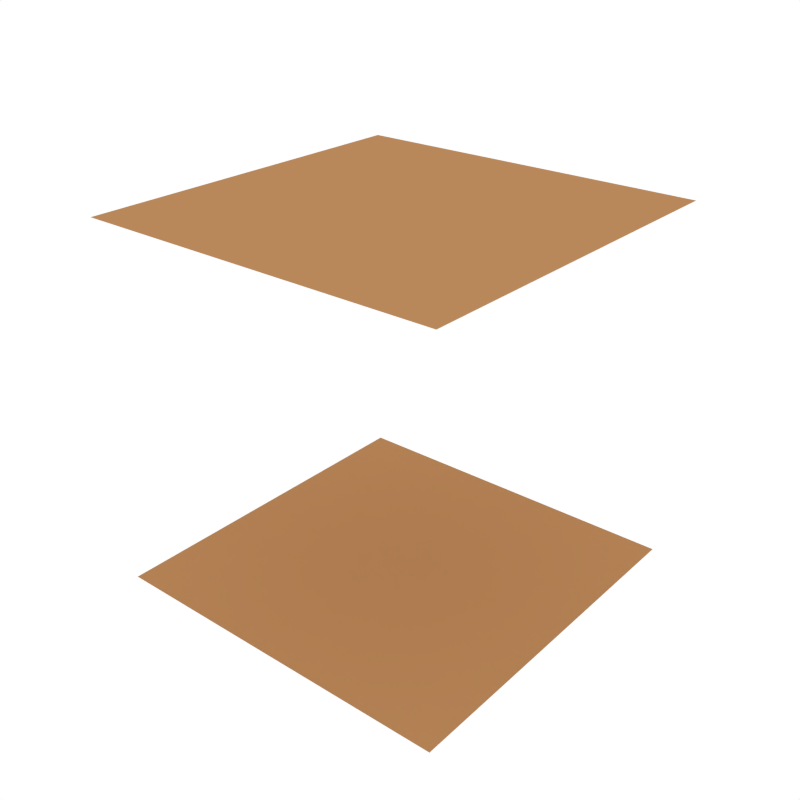 # Source: Cube_Dirt_Center.blend  (saved by Blender 2.79.0; exported with 4.5.12 LTS)
import bpy
from mathutils import Matrix  # noqa: F401  (used for matrix-valued properties, if any)

bpy.ops.wm.read_factory_settings(use_empty=True)
scene = bpy.context.scene
scene.name = 'Scene'

# ---- collections
col_collection_1 = bpy.data.collections.new('Collection 1'); scene.collection.children.link(col_collection_1)

# ---- materials (node trees are filled in below, after node groups)
mat_dirt_1 = bpy.data.materials.new('Dirt_1')
mat_dirt_1.alpha_threshold = 0.0
mat_dirt_1.diffuse_color = (0.4869, 0.247, 0.1019, 1.0)
mat_dirt_1.roughness = 0.5

# ---- node groups
ng_auto_smooth = bpy.data.node_groups.new('Auto Smooth', 'GeometryNodeTree')
_s = ng_auto_smooth.interface.new_socket(name='Geometry', in_out='OUTPUT', socket_type='NodeSocketGeometry')
_s = ng_auto_smooth.interface.new_socket(name='Geometry', in_out='INPUT', socket_type='NodeSocketGeometry')
_s = ng_auto_smooth.interface.new_socket(name='Angle', in_out='INPUT', socket_type='NodeSocketFloat')
_s.subtype = 'ANGLE'
_s.min_value = 0.0
_s.max_value = 3.142
ng_auto_smooth.is_modifier = True
_N = ng_auto_smooth.nodes; _L = ng_auto_smooth.links
n0 = _N.new('NodeGroupOutput'); n0.name = 'Group Output'; n0.location = (480, -100)
n1 = _N.new('NodeGroupInput'); n1.name = 'Group Input'; n1.location = (-420, -300)
n2 = _N.new('NodeGroupInput'); n2.name = 'Group Input.001'; n2.location = (-60, -100)
n3 = _N.new('GeometryNodeSetShadeSmooth'); n3.name = 'Set Shade Smooth'; n3.location = (120, -100)
n3.domain = 'EDGE'
n4 = _N.new('GeometryNodeSetShadeSmooth'); n4.name = 'Set Shade Smooth.001'; n4.location = (300, -100)
n5 = _N.new('GeometryNodeInputMeshEdgeAngle'); n5.name = 'Edge Angle'; n5.location = (-420, -220)
n6 = _N.new('GeometryNodeInputEdgeSmooth'); n6.name = 'Is Edge Smooth'; n6.location = (-60, -160)
n7 = _N.new('GeometryNodeInputShadeSmooth'); n7.name = 'Is Face Smooth'; n7.location = (-240, -340)
n8 = _N.new('FunctionNodeBooleanMath'); n8.name = 'Boolean Math'; n8.location = (-60, -220)
n9 = _N.new('FunctionNodeCompare'); n9.name = 'Compare'; n9.location = (-240, -180)
n9.operation = 'LESS_EQUAL'
_L.new(n5.outputs[0], n9.inputs[0])
_L.new(n4.outputs[0], n0.inputs[0])
_L.new(n1.outputs[1], n9.inputs[1])
_L.new(n9.outputs[0], n8.inputs[0])
_L.new(n7.outputs[0], n8.inputs[1])
_L.new(n2.outputs[0], n3.inputs[0])
_L.new(n6.outputs[0], n3.inputs[1])
_L.new(n3.outputs[0], n4.inputs[0])
_L.new(n8.outputs[0], n3.inputs[2])
n0.is_active_output = True

# ---- material node trees

# ---- world
world_world = bpy.data.worlds.new('World'); scene.world = world_world
world_world.color = (1.0, 1.0, 1.0)
world_world.use_sun_shadow = False
world_world.sun_shadow_jitter_overblur = 0.0
world_world.cycles.sampling_method = 'NONE'
world_world.cycles.sample_map_resolution = 256

# ---- meshes
me_cube_328 = bpy.data.meshes.new('Cube.328')
me_cube_328.from_pydata([(-1.0, -1.0, 1.0), (1.0, -1.0, 1.0), (-1.0, 1.0, 1.0), (1.0, 1.0, 1.0), (-1.0, -1.0, -1.0), (1.0, -1.0, -1.0), (-1.0, 1.0, -1.0), (1.0, 1.0, -1.0)], [], [(3, 2, 0, 1), (7, 5, 4, 6)])
me_cube_328.polygons.foreach_set('use_smooth', [True] * 2)
me_cube_328.materials.append(mat_dirt_1)
me_cube_328.use_remesh_preserve_volume = False
me_cube_328.use_remesh_preserve_attributes = False
me_cube_328.use_mirror_vertex_groups = False
me_cube_328.update()

# ---- objects
ob_cube_dirt_center = bpy.data.objects.new('Cube_Dirt_Center', me_cube_328)

# ---- transforms, parenting, visibility, modifiers, constraints
ob_cube_dirt_center.location = (0.0, 0.0, 0.0)
ob_cube_dirt_center.lineart.crease_threshold = 0.0
_m = ob_cube_dirt_center.modifiers.new('Auto Smooth', 'NODES')
_m.node_group = ng_auto_smooth
_gi = [s.identifier for s in ng_auto_smooth.interface.items_tree if s.item_type == 'SOCKET' and s.in_out == 'INPUT']
_m[_gi[1]] = 0.7051  # Angle

# ---- collection membership
col_collection_1.objects.link(ob_cube_dirt_center)

# ---- scene / render settings (as saved in the file)
scene.frame_start = 1; scene.frame_end = 250; scene.frame_set(0)
scene.render.engine = 'CYCLES'
scene.render.resolution_x = 1000
scene.render.resolution_y = 1000
scene.render.dither_intensity = 0.0
scene.cycles.samples = 200
scene.cycles.sampling_pattern = 'TABULATED_SOBOL'
scene.cycles.light_sampling_threshold = 0.0
scene.cycles.use_adaptive_sampling = False
scene.cycles.use_light_tree = False
scene.cycles.caustics_reflective = False
scene.cycles.caustics_refractive = False
scene.cycles.blur_glossy = 0.0
scene.cycles.max_bounces = 2
scene.cycles.pixel_filter_type = 'GAUSSIAN'
scene.cycles.sample_clamp_indirect = 0.0
scene.view_settings.view_transform = 'Standard'
bpy.context.view_layer.update()

# ---- added for rendering (the .blend has no active camera): camera
cam_auto = bpy.data.cameras.new('AutoCamera')
cam_auto.lens = 50.0
cam_auto.sensor_width = 36.0
cam_auto.clip_end = 1000.0
ob_auto_camera = bpy.data.objects.new('AutoCamera', cam_auto)
scene.collection.objects.link(ob_auto_camera)
ob_auto_camera.location = (3.20507, -3.84609, 2.56406)
ob_auto_camera.rotation_euler = (1.09748, -7.21219e-08, 0.694738)
scene.camera = ob_auto_camera
bpy.context.view_layer.update()
